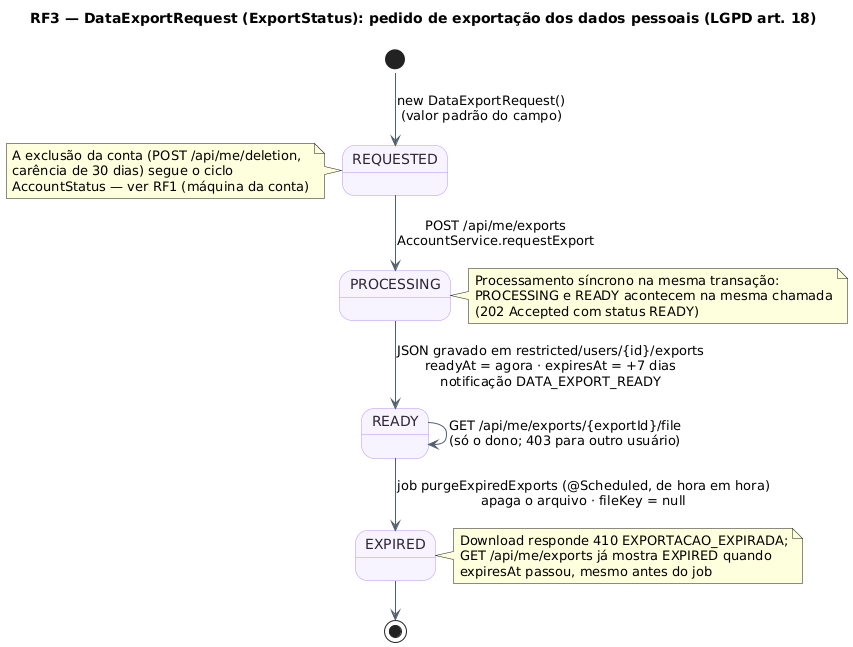

The diagram above was rendered by PlantUML. Its source (embedded in the PNG):
@startuml RF3_MaquinaDeEstados_Exportacao
!pragma layout smetana
title RF3 — DataExportRequest (ExportStatus): pedido de exportação dos dados pessoais (LGPD art. 18)
skinparam backgroundColor #FFFFFF
skinparam state {
  BackgroundColor #F8F4FF
  BorderColor #B695F5
  FontColor #2D2438
  ArrowColor #52606D
}
state "REQUESTED" as Req
state "PROCESSING" as Proc
state "READY" as Ready
state "EXPIRED" as Exp

[*] --> Req : new DataExportRequest()\n(valor padrão do campo)
Req --> Proc : POST /api/me/exports\nAccountService.requestExport
Proc --> Ready : JSON gravado em restricted/users/{id}/exports\nreadyAt = agora · expiresAt = +7 dias\nnotificação DATA_EXPORT_READY
Ready --> Ready : GET /api/me/exports/{exportId}/file\n(só o dono; 403 para outro usuário)
Ready --> Exp : job purgeExpiredExports (@Scheduled, de hora em hora)\napaga o arquivo · fileKey = null
Exp --> [*]

note right of Proc
  Processamento síncrono na mesma transação:
  PROCESSING e READY acontecem na mesma chamada
  (202 Accepted com status READY)
end note
note right of Exp
  Download responde 410 EXPORTACAO_EXPIRADA;
  GET /api/me/exports já mostra EXPIRED quando
  expiresAt passou, mesmo antes do job
end note
note left of Req
  A exclusão da conta (POST /api/me/deletion,
  carência de 30 dias) segue o ciclo
  AccountStatus — ver RF1 (máquina da conta)
end note
@enduml